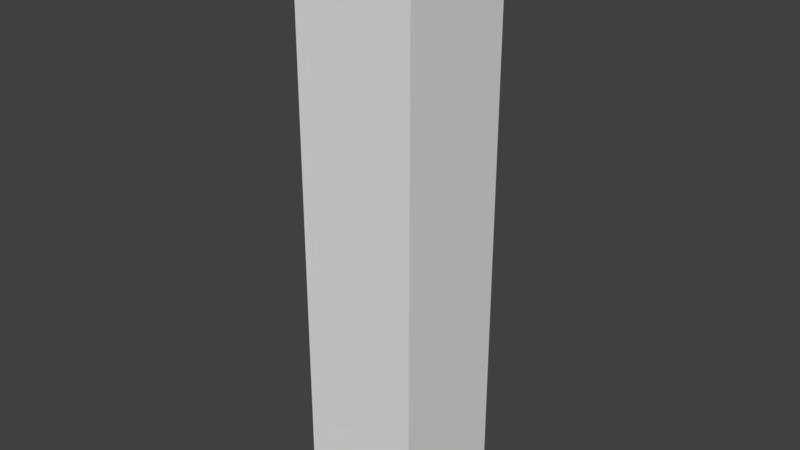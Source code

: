 # Source: testSimpleAnim.blend  (saved by Blender 2.78.0; exported with 4.5.12 LTS)
import bpy
from mathutils import Matrix  # noqa: F401  (used for matrix-valued properties, if any)

bpy.ops.wm.read_factory_settings(use_empty=True)
scene = bpy.context.scene
scene.name = 'Scene'

# ---- collections
col_collection_1 = bpy.data.collections.new('Collection 1'); scene.collection.children.link(col_collection_1)

# ---- world
world_world = bpy.data.worlds.new('World'); scene.world = world_world
world_world.color = (0.05088, 0.05088, 0.05088)
world_world.use_sun_shadow = False
world_world.sun_shadow_jitter_overblur = 0.0
world_world.cycles.sampling_method = 'MANUAL'

# ---- meshes
me_cube = bpy.data.meshes.new('Cube')
me_cube.from_pydata([(-25.6, -25.6, 0.0), (-25.6, -25.6, 50.0), (-25.6, 25.6, 0.0), (-25.6, 25.6, 50.0), (25.6, -25.6, 0.0), (25.6, -25.6, 50.0), (25.6, 25.6, 0.0), (25.6, 25.6, 50.0), (-25.6, -25.6, 100.0), (-25.6, 25.6, 100.0), (25.6, -25.6, 100.0), (25.6, 25.6, 100.0), (-25.6, -25.6, 150.0), (-25.6, 25.6, 150.0), (25.6, -25.6, 150.0), (25.6, 25.6, 150.0), (-25.6, -25.6, 200.0), (-25.6, 25.6, 200.0), (25.6, -25.6, 200.0), (25.6, 25.6, 200.0), (-25.6, -25.6, 250.0), (-25.6, 25.6, 250.0), (25.6, -25.6, 250.0), (25.6, 25.6, 250.0)], [], [(0, 1, 3, 2), (2, 3, 7, 6), (6, 7, 5, 4), (4, 5, 1, 0), (2, 6, 4, 0), (7, 3, 9, 11), (10, 11, 15, 14), (5, 7, 11, 10), (3, 1, 8, 9), (1, 5, 10, 8), (12, 14, 18, 16), (9, 8, 12, 13), (8, 10, 14, 12), (11, 9, 13, 15), (19, 17, 21, 23), (15, 13, 17, 19), (14, 15, 19, 18), (13, 12, 16, 17), (23, 21, 20, 22), (18, 19, 23, 22), (17, 16, 20, 21), (16, 18, 22, 20)])
me_cube.materials.append(None)
me_cube.use_remesh_preserve_volume = False
me_cube.use_remesh_preserve_attributes = False
me_cube.use_mirror_vertex_groups = False
me_cube.update()
arm_armature = bpy.data.armatures.new('Armature')  # bones are not reproduced

# ---- objects
ob_armature = bpy.data.objects.new('Armature', arm_armature)
ob_cube = bpy.data.objects.new('Cube', me_cube)

# ---- transforms, parenting, visibility, modifiers, constraints
ob_armature.location = (0.0, 0.0, 0.0)
ob_armature.show_in_front = True
ob_armature.lineart.crease_threshold = 0.0
ob_cube.parent = ob_armature
ob_cube.location = (0.0, 0.0, 0.0)
ob_cube.lineart.crease_threshold = 0.0
_vg = ob_cube.vertex_groups.new(name='Root')
for _i, _w in zip([0, 1, 2, 3, 4, 5, 6, 7], [0.8449, 0.09213, 0.8307, 0.09104, 0.8307, 0.09104, 0.8449, 0.09213]): _vg.add([_i], _w, 'REPLACE')
_vg = ob_cube.vertex_groups.new(name='Root.001')
for _i, _w in zip([0, 1, 2, 3, 4, 5, 6, 7, 8, 9, 10, 11], [0.1381, 0.8081, 0.1507, 0.8091, 0.1507, 0.8091, 0.1381, 0.8081, 0.08477, 0.08485, 0.08485, 0.08477]): _vg.add([_i], _w, 'REPLACE')
_vg = ob_cube.vertex_groups.new(name='Root.002')
for _i, _w in zip([1, 3, 5, 7, 8, 9, 10, 11, 12, 13, 14, 15], [0.08928, 0.08939, 0.08939, 0.08928, 0.8106, 0.8106, 0.8106, 0.8106, 0.08512, 0.08512, 0.08512, 0.08512]): _vg.add([_i], _w, 'REPLACE')
_vg = ob_cube.vertex_groups.new(name='Root.003')
for _i, _w in zip([8, 9, 10, 11, 12, 13, 14, 15, 16, 17, 18, 19, 20, 21, 22, 23], [0.08512, 0.08512, 0.08512, 0.08512, 0.8111, 0.8111, 0.8111, 0.8111, 0.09388, 0.09388, 0.09388, 0.09388, 0.09388, 0.09388, 0.09388, 0.09388]): _vg.add([_i], _w, 'REPLACE')
_vg = ob_cube.vertex_groups.new(name='Root.004')
for _i, _w in zip([12, 13, 14, 15, 16, 17, 18, 19, 20, 21, 22, 23], [0.09388, 0.09388, 0.09388, 0.09388, 0.8951, 0.8951, 0.8951, 0.8951, 0.8951, 0.8951, 0.8951, 0.8951]): _vg.add([_i], _w, 'REPLACE')
_m = ob_cube.modifiers.new('Armature', 'ARMATURE')
_m.object = ob_armature

# ---- collection membership
col_collection_1.objects.link(ob_armature)
col_collection_1.objects.link(ob_cube)

# ---- scene / render settings (as saved in the file)
scene.frame_start = 1; scene.frame_end = 250; scene.frame_set(0)
scene.render.engine = 'BLENDER_EEVEE_NEXT'
scene.render.resolution_percentage = 50
scene.render.fps = 30
scene.render.dither_intensity = 0.0
scene.cycles.use_denoising = False
scene.cycles.samples = 128
scene.cycles.sampling_pattern = 'TABULATED_SOBOL'
scene.cycles.light_sampling_threshold = 0.0
scene.cycles.use_adaptive_sampling = False
scene.cycles.use_light_tree = False
scene.cycles.blur_glossy = 0.0
scene.cycles.sample_clamp_indirect = 0.0
scene.view_settings.view_transform = 'Standard'
scene.unit_settings.scale_length = 0.01
bpy.context.view_layer.update()

# ---- added for rendering (the .blend has no active camera and no usable light): camera, sun
cam_auto = bpy.data.cameras.new('AutoCamera')
cam_auto.lens = 50.0
cam_auto.sensor_width = 36.0
cam_auto.clip_end = 4226.19
ob_auto_camera = bpy.data.objects.new('AutoCamera', cam_auto)
scene.collection.objects.link(ob_auto_camera)
ob_auto_camera.location = (240.809, -288.971, 317.648)
ob_auto_camera.rotation_euler = (1.09748, -7.21219e-08, 0.694738)
scene.camera = ob_auto_camera
light_auto_sun = bpy.data.lights.new('AutoSun', 'SUN')
light_auto_sun.energy = 3.0
light_auto_sun.angle = 0.0523599
ob_auto_sun = bpy.data.objects.new('AutoSun', light_auto_sun)
scene.collection.objects.link(ob_auto_sun)
ob_auto_sun.rotation_euler = (0.872665, 0.174533, 0.523599)
bpy.context.view_layer.update()
